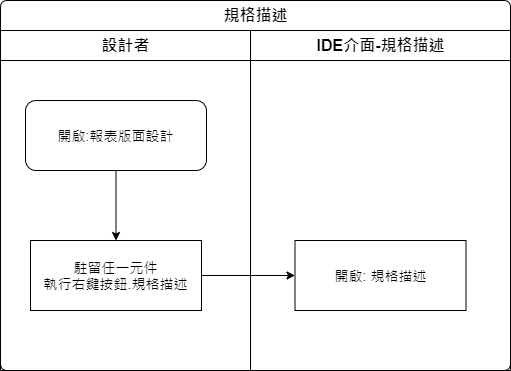

The diagram above was exported from draw.io. Its source (the exported page's mxGraphModel, read from the mxfile embedded in the PNG):
<mxGraphModel dx="1086" dy="829" grid="1" gridSize="10" guides="1" tooltips="1" connect="1" arrows="1" fold="1" page="1" pageScale="1" pageWidth="827" pageHeight="1169" math="0" shadow="0">
  <root>
    <mxCell id="J6RYK1tz6ctQTB2u1FFO-0" />
    <mxCell id="J6RYK1tz6ctQTB2u1FFO-1" parent="J6RYK1tz6ctQTB2u1FFO-0" />
    <mxCell id="KsmzSoK8aODXljKV54Kw-0" value="規格描述" style="swimlane;html=1;childLayout=stackLayout;resizeParent=1;resizeParentMax=0;strokeWidth=1;fontSize=16;rounded=1;arcSize=8;startSize=30;" vertex="1" parent="J6RYK1tz6ctQTB2u1FFO-1">
      <mxGeometry x="180" y="100" width="510" height="370" as="geometry" />
    </mxCell>
    <mxCell id="KsmzSoK8aODXljKV54Kw-1" value="設計者" style="swimlane;html=1;startSize=30;fontSize=16;strokeWidth=1;" vertex="1" parent="KsmzSoK8aODXljKV54Kw-0">
      <mxGeometry y="30" width="250" height="340" as="geometry" />
    </mxCell>
    <mxCell id="KsmzSoK8aODXljKV54Kw-2" style="edgeStyle=orthogonalEdgeStyle;rounded=0;orthogonalLoop=1;jettySize=auto;html=1;entryX=0.5;entryY=0;entryDx=0;entryDy=0;" edge="1" parent="KsmzSoK8aODXljKV54Kw-1" source="KsmzSoK8aODXljKV54Kw-3" target="KsmzSoK8aODXljKV54Kw-4">
      <mxGeometry relative="1" as="geometry" />
    </mxCell>
    <mxCell id="KsmzSoK8aODXljKV54Kw-3" value="開啟:報表版面設計" style="rounded=1;whiteSpace=wrap;html=1;strokeWidth=1;fontSize=14;" vertex="1" parent="KsmzSoK8aODXljKV54Kw-1">
      <mxGeometry x="25" y="70" width="181" height="70" as="geometry" />
    </mxCell>
    <mxCell id="KsmzSoK8aODXljKV54Kw-4" value="駐留任一元件&lt;br&gt;執行右鍵按鈕.規格描述" style="rounded=0;whiteSpace=wrap;html=1;strokeWidth=1;fontSize=14;" vertex="1" parent="KsmzSoK8aODXljKV54Kw-1">
      <mxGeometry x="30" y="210" width="171" height="70" as="geometry" />
    </mxCell>
    <mxCell id="KsmzSoK8aODXljKV54Kw-5" value="IDE介面-規格描述" style="swimlane;html=1;startSize=30;fontSize=16;strokeWidth=1;" vertex="1" parent="KsmzSoK8aODXljKV54Kw-0">
      <mxGeometry x="250" y="30" width="260" height="340" as="geometry" />
    </mxCell>
    <mxCell id="KsmzSoK8aODXljKV54Kw-6" value="開啟: 規格描述" style="rounded=0;whiteSpace=wrap;html=1;strokeWidth=1;fontSize=14;" vertex="1" parent="KsmzSoK8aODXljKV54Kw-5">
      <mxGeometry x="44.5" y="210" width="171" height="70" as="geometry" />
    </mxCell>
    <mxCell id="KsmzSoK8aODXljKV54Kw-7" style="edgeStyle=orthogonalEdgeStyle;rounded=0;orthogonalLoop=1;jettySize=auto;html=1;entryX=0;entryY=0.5;entryDx=0;entryDy=0;" edge="1" parent="KsmzSoK8aODXljKV54Kw-0" source="KsmzSoK8aODXljKV54Kw-4" target="KsmzSoK8aODXljKV54Kw-6">
      <mxGeometry relative="1" as="geometry" />
    </mxCell>
  </root>
</mxGraphModel>